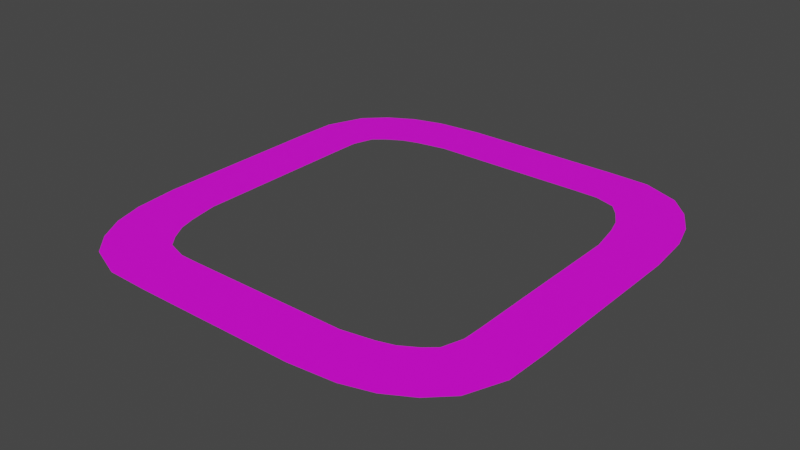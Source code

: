# Source: road.blend  (saved by Blender 2.91.10; exported with 4.5.12 LTS)
import bpy
from mathutils import Matrix  # noqa: F401  (used for matrix-valued properties, if any)

bpy.ops.wm.read_factory_settings(use_empty=True)
scene = bpy.context.scene
scene.name = 'Scene'

# ---- collections
col_collection = bpy.data.collections.new('Collection'); scene.collection.children.link(col_collection)

# ---- images (referenced by path relative to the original .blend; pixels are not part of the script)
import os
ASSET_DIR = os.environ.get("B2B_ASSET_DIR", "")  # directory of the original .blend (textures are referenced by path, not embedded)
HERE = os.path.dirname(os.path.abspath(__file__))  # packed textures are extracted next to this script under _unpacked/

def load_image(name, relpath, width, height, colorspace="sRGB"):
    """Load a texture the original file referenced (path relative to the .blend, or extracted next to this script)."""
    p = next((c for c in (os.path.join(HERE, relpath), os.path.join(ASSET_DIR, relpath)) if relpath and os.path.exists(c)), "")
    if p:
        img = bpy.data.images.load(p, check_existing=True)
        img.name = name
    else:  # same state as the original file: an image datablock whose file is absent (Cycles renders it pink)
        img = bpy.data.images.new(name, width, height)
        img.source = "FILE"
        img.filepath = "//" + (relpath or name)
    img.colorspace_settings.name = colorspace
    return img
img_road_jpg = load_image('road.jpg', 'textures/road.jpg', 1024, 1024, 'sRGB')

# ---- materials (node trees are filled in below, after node groups)
mat_material_001 = bpy.data.materials.new('Material.001')
mat_material_001.use_transparent_shadow = False

# ---- material node trees
mat_material_001.use_nodes = True; mat_material_001.node_tree.nodes.clear()
_N = mat_material_001.node_tree.nodes; _L = mat_material_001.node_tree.links
n0 = _N.new('ShaderNodeBsdfPrincipled'); n0.name = 'Principled BSDF'; n0.location = (10, 300)
n0.distribution = 'GGX'
n0.subsurface_method = 'BURLEY'
n0.inputs[3].default_value = 1.45
n0.inputs[27].default_value = (0.0, 0.0, 0.0, 1.0)
n0.inputs[28].default_value = 1.0
n1 = _N.new('ShaderNodeOutputMaterial'); n1.name = 'Material Output'; n1.location = (300, 300)
n2 = _N.new('ShaderNodeTexImage'); n2.name = 'Image Texture'; n2.location = (-280, 275)
n2.image = img_road_jpg
_L.new(n0.outputs[0], n1.inputs[0])
_L.new(n2.outputs[0], n0.inputs[0])
n1.is_active_output = True

# ---- world
world_world = bpy.data.worlds.new('World'); scene.world = world_world
world_world.use_nodes = True; world_world.node_tree.nodes.clear()
_N = world_world.node_tree.nodes; _L = world_world.node_tree.links
n0 = _N.new('ShaderNodeOutputWorld'); n0.name = 'World Output'; n0.location = (300, 300)
n1 = _N.new('ShaderNodeBackground'); n1.name = 'Background'; n1.location = (10, 300)
n1.inputs[0].default_value = (0.05088, 0.05088, 0.05088, 1.0)
_L.new(n1.outputs[0], n0.inputs[0])
n0.is_active_output = True
world_world.color = (0.05088, 0.05088, 0.05088)
world_world.use_sun_shadow = False
world_world.sun_shadow_jitter_overblur = 0.0

# ---- meshes
me_plane = bpy.data.meshes.new('Plane')
me_plane.from_pydata([(14.53, -1.248, 2.326e-09), (7.883, -1.248, 2.326e-09), (-1.433, -16.13, 2.326e-09), (7.835, -3.703, 2.326e-09), (7.068, -6.087, 2.326e-09), (5.769, -7.193, 2.326e-09), (3.936, -8.281, 2.326e-09), (2.046, -8.85, 2.326e-09), (3.781, -15.63, 2.326e-09), (7.251, -14.61, 2.326e-09), (10.25, -12.89, 2.326e-09), (12.66, -10.56, 2.326e-09), (14.38, -6.266, 2.326e-09), (-1.501, -9.487, 2.326e-09), (-13.55, -16.14, -1.199e-07), (-13.55, -9.494, -1.199e-07), (-20.2, -16.14, -1.199e-07), (-20.2, -9.494, -1.199e-07), (-35.08, -0.1781, -1.199e-07), (-28.44, -0.1781, -1.199e-07), (-22.65, -9.446, -1.199e-07), (-25.04, -8.679, -1.199e-07), (-26.14, -7.38, -1.199e-07), (-27.23, -5.547, -1.199e-07), (-27.8, -3.657, -1.199e-07), (-34.58, -5.392, -1.199e-07), (-33.56, -8.863, -1.199e-07), (-31.84, -11.86, -1.199e-07), (-29.51, -14.27, -1.199e-07), (-25.22, -16.0, -1.199e-07), (-28.44, 8.946, -1.199e-07), (-35.08, 8.916, -1.199e-07), (-35.08, 19.92, -1.199e-07), (-28.43, 19.92, -1.199e-07), (-19.12, 28.16, -1.199e-07), (-28.39, 22.38, -1.199e-07), (-27.62, 24.76, -1.199e-07), (-26.32, 25.87, -1.199e-07), (-24.49, 26.96, -1.199e-07), (-22.6, 27.53, -1.199e-07), (-24.33, 34.3, -1.199e-07), (-27.8, 33.28, -1.199e-07), (-30.8, 31.57, -1.199e-07), (-33.21, 29.23, -1.199e-07), (-34.94, 24.94, -1.199e-07), (-19.05, 34.81, -1.199e-07), (-7.452, 28.16, -1.199e-07), (-7.452, 34.81, -1.199e-07), (-0.3943, 34.81, -1.199e-07), (-0.3943, 28.16, -1.199e-07), (2.061, 28.11, -1.199e-07), (4.445, 27.35, -1.199e-07), (5.551, 26.05, -1.199e-07), (6.639, 24.22, -1.199e-07), (7.208, 22.33, -1.199e-07), (13.99, 24.06, -1.199e-07), (12.97, 27.53, -1.199e-07), (11.25, 30.53, -1.199e-07), (8.915, 32.93, -1.199e-07), (4.624, 34.66, -1.199e-07), (14.49, 18.78, -1.199e-07), (7.845, 18.78, -1.199e-07), (14.49, 6.0, -1.199e-07), (7.845, 6.0, -1.199e-07)], [], [(62, 63, 1, 0), (8, 7, 13, 2), (0, 1, 3, 12), (12, 3, 4, 11), (11, 4, 5, 10), (10, 5, 6, 9), (9, 6, 7, 8), (2, 13, 15, 14), (14, 15, 17, 16), (25, 24, 19, 18), (16, 17, 20, 29), (29, 20, 21, 28), (28, 21, 22, 27), (27, 22, 23, 26), (26, 23, 24, 25), (18, 19, 30, 31), (31, 30, 33, 32), (40, 39, 34, 45), (32, 33, 35, 44), (44, 35, 36, 43), (43, 36, 37, 42), (42, 37, 38, 41), (41, 38, 39, 40), (45, 34, 46, 47), (47, 46, 49, 48), (55, 54, 61, 60), (48, 49, 50, 59), (59, 50, 51, 58), (58, 51, 52, 57), (57, 52, 53, 56), (56, 53, 54, 55), (60, 61, 63, 62)])
_uv = me_plane.uv_layers.new(name='UVMap')
_uv.uv.foreach_set('vector', [1.0, 1.0, 8.941e-08, 1.0, 0.0, 1.51e-07, 1.0, 0.0, 0.0, 0.2985, 1.0, 0.2985, 1.0, 0.2051, 0.0, 0.2051, 0.0, 0.2985, 1.0, 0.2985, 1.0, 0.2051, 0.0, 0.2051, 0.0, 0.2985, 1.0, 0.2985, 1.0, 0.2051, 0.0, 0.2051, 0.0, 0.2985, 1.0, 0.2985, 1.0, 0.2051, 0.0, 0.2051, 0.0, 0.2985, 1.0, 0.2985, 1.0, 0.2051, 0.0, 0.2051, 0.0, 0.2985, 1.0, 0.2985, 1.0, 0.2051, 0.0, 0.2051, 1.0, 1.0, 8.941e-08, 1.0, 0.0, 1.51e-07, 1.0, 0.0, 1.0, 1.0, 8.941e-08, 1.0, 0.0, 1.51e-07, 1.0, 0.0, 0.0, 0.2985, 1.0, 0.2985, 1.0, 0.2051, 0.0, 0.2051, 0.0, 0.2985, 1.0, 0.2985, 1.0, 0.2051, 0.0, 0.2051, 0.0, 0.2985, 1.0, 0.2985, 1.0, 0.2051, 0.0, 0.2051, 0.0, 0.2985, 1.0, 0.2985, 1.0, 0.2051, 0.0, 0.2051, 0.0, 0.2985, 1.0, 0.2985, 1.0, 0.2051, 0.0, 0.2051, 0.0, 0.2985, 1.0, 0.2985, 1.0, 0.2051, 0.0, 0.2051, 1.0, 1.0, 8.941e-08, 1.0, 0.0, 1.51e-07, 1.0, 0.0, 1.0, 1.0, 8.941e-08, 1.0, 0.0, 1.51e-07, 1.0, 0.0, 0.0, 0.2985, 1.0, 0.2985, 1.0, 0.2051, 0.0, 0.2051, 0.0, 0.2985, 1.0, 0.2985, 1.0, 0.2051, 0.0, 0.2051, 0.0, 0.2985, 1.0, 0.2985, 1.0, 0.2051, 0.0, 0.2051, 0.0, 0.2985, 1.0, 0.2985, 1.0, 0.2051, 0.0, 0.2051, 0.0, 0.2985, 1.0, 0.2985, 1.0, 0.2051, 0.0, 0.2051, 0.0, 0.2985, 1.0, 0.2985, 1.0, 0.2051, 0.0, 0.2051, 1.0, 1.0, 8.941e-08, 1.0, 0.0, 1.51e-07, 1.0, 0.0, 1.0, 1.0, 8.941e-08, 1.0, 0.0, 1.51e-07, 1.0, 0.0, 0.0, 0.2985, 1.0, 0.2985, 1.0, 0.2051, 0.0, 0.2051, 0.0, 0.2985, 1.0, 0.2985, 1.0, 0.2051, 0.0, 0.2051, 0.0, 0.2985, 1.0, 0.2985, 1.0, 0.2051, 0.0, 0.2051, 0.0, 0.2985, 1.0, 0.2985, 1.0, 0.2051, 0.0, 0.2051, 0.0, 0.2985, 1.0, 0.2985, 1.0, 0.2051, 0.0, 0.2051, 0.0, 0.2985, 1.0, 0.2985, 1.0, 0.2051, 0.0, 0.2051, 1.0, 1.0, 8.941e-08, 1.0, 0.0, 1.51e-07, 1.0, 0.0])
me_plane.materials.append(mat_material_001)
me_plane.use_remesh_fix_poles = True
me_plane.use_remesh_preserve_attributes = False
me_plane.use_mirror_vertex_groups = False
me_plane.update()

# ---- objects
ob_plane = bpy.data.objects.new('Plane', me_plane)

# ---- transforms, parenting, visibility, modifiers, constraints
ob_plane.location = (0.0, 0.0, 0.0)
ob_plane.lineart.crease_threshold = 0.0

# ---- collection membership
col_collection.objects.link(ob_plane)

# ---- scene / render settings (as saved in the file)
scene.frame_start = 1; scene.frame_end = 250; scene.frame_set(1)
scene.render.engine = 'BLENDER_EEVEE_NEXT'
scene.cycles.use_denoising = False
scene.cycles.samples = 128
scene.cycles.sampling_pattern = 'TABULATED_SOBOL'
scene.cycles.use_adaptive_sampling = False
scene.cycles.use_light_tree = False
scene.view_settings.view_transform = 'Filmic'
bpy.context.view_layer.update()

# ---- added for rendering (the .blend has no active camera and no usable light): camera, sun
cam_auto = bpy.data.cameras.new('AutoCamera')
cam_auto.lens = 50.0
cam_auto.sensor_width = 36.0
cam_auto.clip_end = 1154.78
ob_auto_camera = bpy.data.objects.new('AutoCamera', cam_auto)
scene.collection.objects.link(ob_auto_camera)
ob_auto_camera.location = (55.5233, -69.6251, 52.6397)
ob_auto_camera.rotation_euler = (1.09748, -7.21219e-08, 0.694738)
scene.camera = ob_auto_camera
light_auto_sun = bpy.data.lights.new('AutoSun', 'SUN')
light_auto_sun.energy = 3.0
light_auto_sun.angle = 0.0523599
ob_auto_sun = bpy.data.objects.new('AutoSun', light_auto_sun)
scene.collection.objects.link(ob_auto_sun)
ob_auto_sun.rotation_euler = (0.872665, 0.174533, 0.523599)
bpy.context.view_layer.update()
